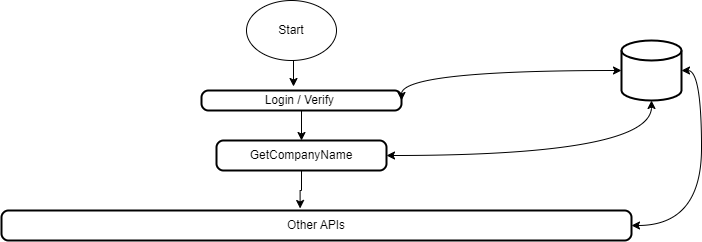

The diagram above was exported from draw.io. Its source (the exported page's mxGraphModel, read from the mxfile embedded in the PNG):
<mxGraphModel dx="880" dy="1276" grid="1" gridSize="10" guides="1" tooltips="1" connect="1" arrows="1" fold="1" page="1" pageScale="1" pageWidth="1100" pageHeight="850" math="0" shadow="0">
  <root>
    <mxCell id="0" />
    <mxCell id="1" parent="0" />
    <mxCell id="Ji9EThULF5K0goCI5JLZ-1" value="Start" style="ellipse;whiteSpace=wrap;html=1;" vertex="1" parent="1">
      <mxGeometry x="285" y="-830" width="90" height="60" as="geometry" />
    </mxCell>
    <mxCell id="Ji9EThULF5K0goCI5JLZ-2" value="GetCompanyName" style="rounded=1;whiteSpace=wrap;html=1;absoluteArcSize=1;arcSize=14;strokeWidth=2;" vertex="1" parent="1">
      <mxGeometry x="255" y="-690" width="170" height="30" as="geometry" />
    </mxCell>
    <mxCell id="Ji9EThULF5K0goCI5JLZ-6" style="edgeStyle=orthogonalEdgeStyle;rounded=0;orthogonalLoop=1;jettySize=auto;html=1;exitX=0.5;exitY=1;exitDx=0;exitDy=0;entryX=0.5;entryY=0;entryDx=0;entryDy=0;" edge="1" parent="1" source="Ji9EThULF5K0goCI5JLZ-3" target="Ji9EThULF5K0goCI5JLZ-2">
      <mxGeometry relative="1" as="geometry" />
    </mxCell>
    <mxCell id="Ji9EThULF5K0goCI5JLZ-3" value="Login / Verify&amp;nbsp;" style="rounded=1;whiteSpace=wrap;html=1;absoluteArcSize=1;arcSize=14;strokeWidth=2;" vertex="1" parent="1">
      <mxGeometry x="240" y="-740" width="200" height="20" as="geometry" />
    </mxCell>
    <mxCell id="Ji9EThULF5K0goCI5JLZ-4" style="edgeStyle=orthogonalEdgeStyle;rounded=0;orthogonalLoop=1;jettySize=auto;html=1;exitX=0.5;exitY=1;exitDx=0;exitDy=0;entryX=0.46;entryY=-0.2;entryDx=0;entryDy=0;entryPerimeter=0;" edge="1" parent="1" source="Ji9EThULF5K0goCI5JLZ-1" target="Ji9EThULF5K0goCI5JLZ-3">
      <mxGeometry relative="1" as="geometry" />
    </mxCell>
    <mxCell id="Ji9EThULF5K0goCI5JLZ-7" value="Other APIs" style="rounded=1;whiteSpace=wrap;html=1;absoluteArcSize=1;arcSize=14;strokeWidth=2;" vertex="1" parent="1">
      <mxGeometry x="40" y="-620" width="630" height="30" as="geometry" />
    </mxCell>
    <mxCell id="Ji9EThULF5K0goCI5JLZ-8" style="edgeStyle=orthogonalEdgeStyle;rounded=0;orthogonalLoop=1;jettySize=auto;html=1;entryX=0.474;entryY=-0.067;entryDx=0;entryDy=0;entryPerimeter=0;" edge="1" parent="1" source="Ji9EThULF5K0goCI5JLZ-2" target="Ji9EThULF5K0goCI5JLZ-7">
      <mxGeometry relative="1" as="geometry" />
    </mxCell>
    <mxCell id="Ji9EThULF5K0goCI5JLZ-9" value="" style="strokeWidth=2;html=1;shape=mxgraph.flowchart.database;whiteSpace=wrap;" vertex="1" parent="1">
      <mxGeometry x="660" y="-790" width="60" height="60" as="geometry" />
    </mxCell>
    <mxCell id="Ji9EThULF5K0goCI5JLZ-12" style="edgeStyle=orthogonalEdgeStyle;curved=1;rounded=0;orthogonalLoop=1;jettySize=auto;html=1;entryX=1;entryY=0.5;entryDx=0;entryDy=0;entryPerimeter=0;exitX=1;exitY=0.5;exitDx=0;exitDy=0;startArrow=classic;startFill=1;" edge="1" parent="1" source="Ji9EThULF5K0goCI5JLZ-7" target="Ji9EThULF5K0goCI5JLZ-9">
      <mxGeometry relative="1" as="geometry" />
    </mxCell>
    <mxCell id="Ji9EThULF5K0goCI5JLZ-14" style="edgeStyle=orthogonalEdgeStyle;curved=1;rounded=0;orthogonalLoop=1;jettySize=auto;html=1;exitX=1;exitY=0.5;exitDx=0;exitDy=0;entryX=0;entryY=0.5;entryDx=0;entryDy=0;entryPerimeter=0;startArrow=classic;startFill=1;" edge="1" parent="1" source="Ji9EThULF5K0goCI5JLZ-3" target="Ji9EThULF5K0goCI5JLZ-9">
      <mxGeometry relative="1" as="geometry">
        <Array as="points">
          <mxPoint x="440" y="-760" />
        </Array>
      </mxGeometry>
    </mxCell>
    <mxCell id="Ji9EThULF5K0goCI5JLZ-15" style="edgeStyle=orthogonalEdgeStyle;curved=1;rounded=0;orthogonalLoop=1;jettySize=auto;html=1;exitX=1;exitY=0.5;exitDx=0;exitDy=0;entryX=0.5;entryY=1;entryDx=0;entryDy=0;entryPerimeter=0;startArrow=classic;startFill=1;" edge="1" parent="1" source="Ji9EThULF5K0goCI5JLZ-2" target="Ji9EThULF5K0goCI5JLZ-9">
      <mxGeometry relative="1" as="geometry" />
    </mxCell>
  </root>
</mxGraphModel>